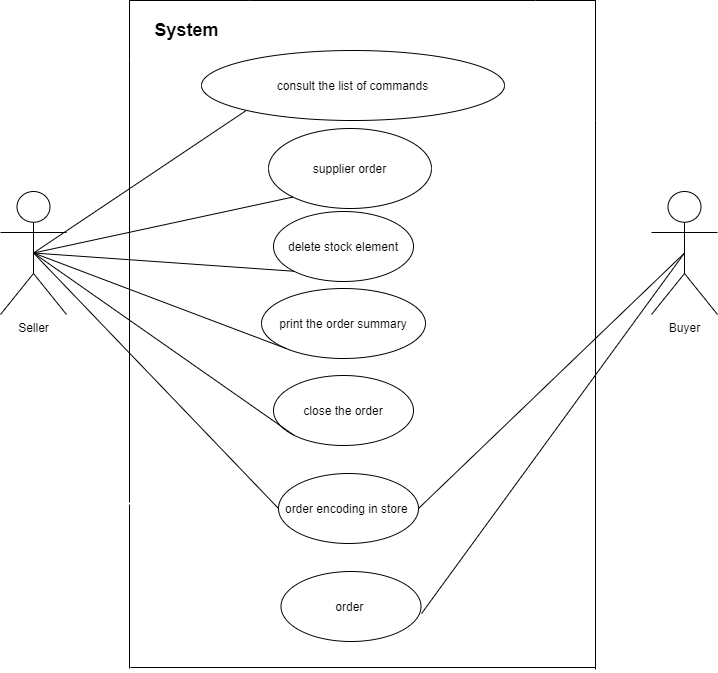

The diagram above was exported from draw.io. Its source (the exported page's mxGraphModel, read from the mxfile embedded in the PNG):
<mxGraphModel dx="1060" dy="1418" grid="0" gridSize="10" guides="1" tooltips="1" connect="1" arrows="1" fold="1" page="1" pageScale="1" pageWidth="827" pageHeight="1169" math="0" shadow="0">
  <root>
    <mxCell id="0" />
    <mxCell id="1" parent="0" />
    <mxCell id="7BP1JFvN1nJFi5KcvDyF-1" value="Seller" style="shape=umlActor;verticalLabelPosition=bottom;labelBackgroundColor=#ffffff;verticalAlign=top;html=1;outlineConnect=0;" parent="1" vertex="1">
      <mxGeometry x="62" y="355" width="66" height="123" as="geometry" />
    </mxCell>
    <mxCell id="7BP1JFvN1nJFi5KcvDyF-24" value="consult the list of commands" style="ellipse;whiteSpace=wrap;html=1;" parent="1" vertex="1">
      <mxGeometry x="263" y="214" width="303" height="70" as="geometry" />
    </mxCell>
    <mxCell id="7BP1JFvN1nJFi5KcvDyF-25" value="delete stock element" style="ellipse;whiteSpace=wrap;html=1;" parent="1" vertex="1">
      <mxGeometry x="335" y="375" width="140" height="70" as="geometry" />
    </mxCell>
    <mxCell id="7BP1JFvN1nJFi5KcvDyF-26" value="order&amp;nbsp;" style="ellipse;whiteSpace=wrap;html=1;" parent="1" vertex="1">
      <mxGeometry x="342.5" y="735" width="140" height="70" as="geometry" />
    </mxCell>
    <mxCell id="7BP1JFvN1nJFi5KcvDyF-27" value="close the order" style="ellipse;whiteSpace=wrap;html=1;" parent="1" vertex="1">
      <mxGeometry x="335" y="539" width="140" height="70" as="geometry" />
    </mxCell>
    <mxCell id="7BP1JFvN1nJFi5KcvDyF-28" value="order encoding in store&amp;nbsp;" style="ellipse;whiteSpace=wrap;html=1;" parent="1" vertex="1">
      <mxGeometry x="340" y="637" width="140" height="70" as="geometry" />
    </mxCell>
    <mxCell id="7BP1JFvN1nJFi5KcvDyF-29" value="print the order summary" style="ellipse;whiteSpace=wrap;html=1;" parent="1" vertex="1">
      <mxGeometry x="323" y="452" width="164" height="70" as="geometry" />
    </mxCell>
    <mxCell id="7BP1JFvN1nJFi5KcvDyF-30" value="Buyer&lt;br&gt;" style="shape=umlActor;verticalLabelPosition=bottom;labelBackgroundColor=#ffffff;verticalAlign=top;html=1;outlineConnect=0;" parent="1" vertex="1">
      <mxGeometry x="713" y="355" width="66" height="123" as="geometry" />
    </mxCell>
    <mxCell id="7BP1JFvN1nJFi5KcvDyF-35" value="" style="endArrow=none;html=1;entryX=0;entryY=1;entryDx=0;entryDy=0;exitX=0.5;exitY=0.5;exitDx=0;exitDy=0;exitPerimeter=0;" parent="1" source="7BP1JFvN1nJFi5KcvDyF-1" target="7BP1JFvN1nJFi5KcvDyF-24" edge="1">
      <mxGeometry width="50" height="50" relative="1" as="geometry">
        <mxPoint x="196" y="433" as="sourcePoint" />
        <mxPoint x="288" y="267" as="targetPoint" />
      </mxGeometry>
    </mxCell>
    <mxCell id="7BP1JFvN1nJFi5KcvDyF-36" value="" style="endArrow=none;html=1;entryX=0;entryY=1;entryDx=0;entryDy=0;exitX=0.5;exitY=0.5;exitDx=0;exitDy=0;exitPerimeter=0;" parent="1" source="7BP1JFvN1nJFi5KcvDyF-1" target="7BP1JFvN1nJFi5KcvDyF-25" edge="1">
      <mxGeometry width="50" height="50" relative="1" as="geometry">
        <mxPoint x="197" y="434" as="sourcePoint" />
        <mxPoint x="247" y="384" as="targetPoint" />
      </mxGeometry>
    </mxCell>
    <mxCell id="7BP1JFvN1nJFi5KcvDyF-37" value="" style="endArrow=none;html=1;entryX=0;entryY=1;entryDx=0;entryDy=0;exitX=0.5;exitY=0.5;exitDx=0;exitDy=0;exitPerimeter=0;" parent="1" source="7BP1JFvN1nJFi5KcvDyF-1" target="7BP1JFvN1nJFi5KcvDyF-29" edge="1">
      <mxGeometry width="50" height="50" relative="1" as="geometry">
        <mxPoint x="197" y="435" as="sourcePoint" />
        <mxPoint x="274" y="443" as="targetPoint" />
      </mxGeometry>
    </mxCell>
    <mxCell id="7BP1JFvN1nJFi5KcvDyF-39" value="" style="endArrow=none;html=1;entryX=0;entryY=1;entryDx=0;entryDy=0;exitX=0.5;exitY=0.5;exitDx=0;exitDy=0;exitPerimeter=0;" parent="1" source="7BP1JFvN1nJFi5KcvDyF-1" target="7BP1JFvN1nJFi5KcvDyF-27" edge="1">
      <mxGeometry width="50" height="50" relative="1" as="geometry">
        <mxPoint x="197" y="435" as="sourcePoint" />
        <mxPoint x="274" y="502" as="targetPoint" />
      </mxGeometry>
    </mxCell>
    <mxCell id="7BP1JFvN1nJFi5KcvDyF-40" value="" style="endArrow=none;html=1;entryX=0;entryY=0.5;entryDx=0;entryDy=0;exitX=0.5;exitY=0.5;exitDx=0;exitDy=0;exitPerimeter=0;" parent="1" source="7BP1JFvN1nJFi5KcvDyF-1" target="7BP1JFvN1nJFi5KcvDyF-28" edge="1">
      <mxGeometry width="50" height="50" relative="1" as="geometry">
        <mxPoint x="197" y="435" as="sourcePoint" />
        <mxPoint x="284" y="531" as="targetPoint" />
      </mxGeometry>
    </mxCell>
    <mxCell id="7BP1JFvN1nJFi5KcvDyF-42" value="" style="endArrow=none;html=1;exitX=1;exitY=0.5;exitDx=0;exitDy=0;entryX=0.5;entryY=0.5;entryDx=0;entryDy=0;entryPerimeter=0;" parent="1" source="7BP1JFvN1nJFi5KcvDyF-28" target="7BP1JFvN1nJFi5KcvDyF-30" edge="1">
      <mxGeometry width="50" height="50" relative="1" as="geometry">
        <mxPoint x="626" y="481" as="sourcePoint" />
        <mxPoint x="676" y="431" as="targetPoint" />
      </mxGeometry>
    </mxCell>
    <mxCell id="7BP1JFvN1nJFi5KcvDyF-43" value="" style="endArrow=none;html=1;exitX=1.004;exitY=0.6;exitDx=0;exitDy=0;exitPerimeter=0;entryX=0.5;entryY=0.5;entryDx=0;entryDy=0;entryPerimeter=0;" parent="1" source="7BP1JFvN1nJFi5KcvDyF-26" target="7BP1JFvN1nJFi5KcvDyF-30" edge="1">
      <mxGeometry width="50" height="50" relative="1" as="geometry">
        <mxPoint x="611" y="542" as="sourcePoint" />
        <mxPoint x="675" y="437" as="targetPoint" />
      </mxGeometry>
    </mxCell>
    <mxCell id="7BP1JFvN1nJFi5KcvDyF-44" value="&lt;font style=&quot;font-size: 18px&quot;&gt;&lt;b&gt;System&amp;nbsp;&lt;/b&gt;&lt;/font&gt;" style="shape=partialRectangle;whiteSpace=wrap;html=1;bottom=0;right=0;fillColor=none;" parent="1" vertex="1">
      <mxGeometry x="191" y="164" width="120" height="60" as="geometry" />
    </mxCell>
    <mxCell id="7BP1JFvN1nJFi5KcvDyF-45" value="" style="shape=partialRectangle;whiteSpace=wrap;html=1;bottom=0;right=0;fillColor=none;direction=south;" parent="1" vertex="1">
      <mxGeometry x="597" y="164" width="60" height="120" as="geometry" />
    </mxCell>
    <mxCell id="7BP1JFvN1nJFi5KcvDyF-46" value="" style="endArrow=none;html=1;entryX=0;entryY=1;entryDx=0;entryDy=0;exitX=1;exitY=0;exitDx=0;exitDy=0;" parent="1" source="7BP1JFvN1nJFi5KcvDyF-44" target="7BP1JFvN1nJFi5KcvDyF-45" edge="1">
      <mxGeometry width="50" height="50" relative="1" as="geometry">
        <mxPoint x="385" y="201" as="sourcePoint" />
        <mxPoint x="435" y="151" as="targetPoint" />
      </mxGeometry>
    </mxCell>
    <mxCell id="7BP1JFvN1nJFi5KcvDyF-53" value="" style="endArrow=none;html=1;entryX=0;entryY=1;entryDx=0;entryDy=0;exitX=1;exitY=0;exitDx=0;exitDy=0;" parent="1" target="7BP1JFvN1nJFi5KcvDyF-44" edge="1">
      <mxGeometry width="50" height="50" relative="1" as="geometry">
        <mxPoint x="191" y="666" as="sourcePoint" />
        <mxPoint x="191" y="330" as="targetPoint" />
      </mxGeometry>
    </mxCell>
    <mxCell id="7BP1JFvN1nJFi5KcvDyF-54" value="" style="endArrow=none;html=1;entryX=1;entryY=0;entryDx=0;entryDy=0;exitX=0;exitY=1;exitDx=0;exitDy=0;" parent="1" target="7BP1JFvN1nJFi5KcvDyF-45" edge="1">
      <mxGeometry width="50" height="50" relative="1" as="geometry">
        <mxPoint x="657" y="726" as="sourcePoint" />
        <mxPoint x="639" y="388" as="targetPoint" />
      </mxGeometry>
    </mxCell>
    <mxCell id="8QYSO569b6YRL98rUvXS-1" value="" style="endArrow=none;html=1;" edge="1" parent="1">
      <mxGeometry width="50" height="50" relative="1" as="geometry">
        <mxPoint x="191" y="832" as="sourcePoint" />
        <mxPoint x="191" y="668" as="targetPoint" />
      </mxGeometry>
    </mxCell>
    <mxCell id="8QYSO569b6YRL98rUvXS-3" value="" style="endArrow=none;html=1;" edge="1" parent="1">
      <mxGeometry width="50" height="50" relative="1" as="geometry">
        <mxPoint x="657" y="833" as="sourcePoint" />
        <mxPoint x="657" y="724" as="targetPoint" />
      </mxGeometry>
    </mxCell>
    <mxCell id="8QYSO569b6YRL98rUvXS-4" value="supplier order" style="ellipse;whiteSpace=wrap;html=1;" vertex="1" parent="1">
      <mxGeometry x="330" y="292" width="163" height="80" as="geometry" />
    </mxCell>
    <mxCell id="8QYSO569b6YRL98rUvXS-5" value="" style="endArrow=none;html=1;entryX=0;entryY=1;entryDx=0;entryDy=0;exitX=0.5;exitY=0.5;exitDx=0;exitDy=0;exitPerimeter=0;" edge="1" parent="1" source="7BP1JFvN1nJFi5KcvDyF-1" target="8QYSO569b6YRL98rUvXS-4">
      <mxGeometry width="50" height="50" relative="1" as="geometry">
        <mxPoint x="239" y="405" as="sourcePoint" />
        <mxPoint x="289" y="355" as="targetPoint" />
      </mxGeometry>
    </mxCell>
    <mxCell id="8QYSO569b6YRL98rUvXS-6" value="" style="endArrow=none;html=1;" edge="1" parent="1">
      <mxGeometry width="50" height="50" relative="1" as="geometry">
        <mxPoint x="192" y="831" as="sourcePoint" />
        <mxPoint x="657" y="831" as="targetPoint" />
      </mxGeometry>
    </mxCell>
  </root>
</mxGraphModel>